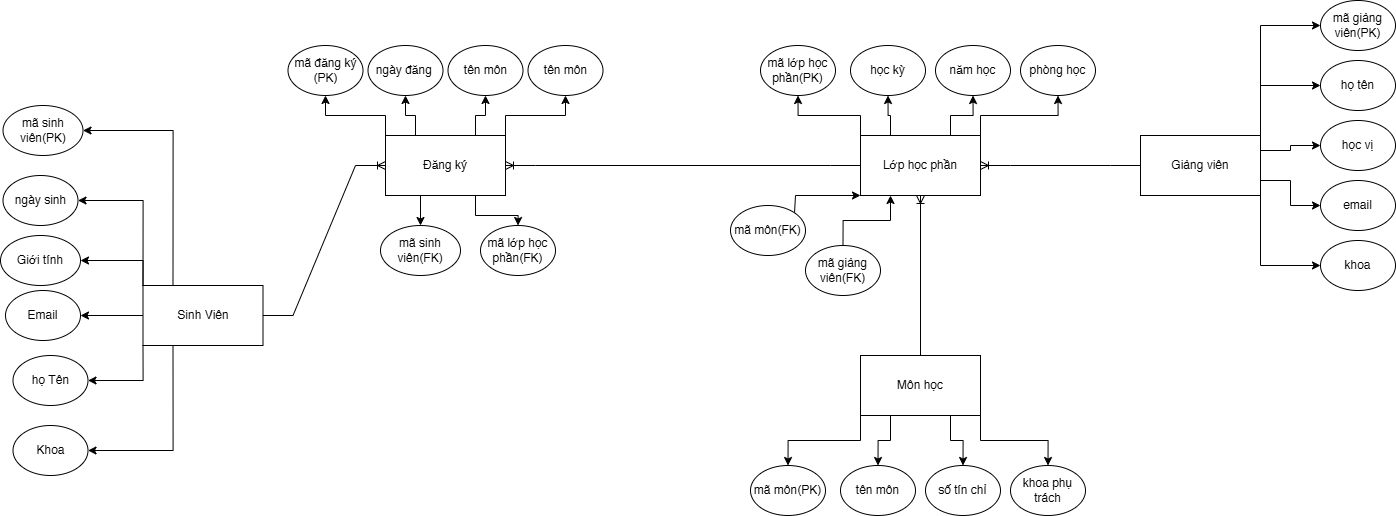

The diagram above was exported from draw.io. Its source (the exported page's mxGraphModel, read from the mxfile embedded in the PNG):
<mxGraphModel dx="2330" dy="2405" grid="1" gridSize="10" guides="1" tooltips="1" connect="1" arrows="1" fold="1" page="1" pageScale="1" pageWidth="827" pageHeight="1169" math="0" shadow="0">
  <root>
    <mxCell id="0" />
    <mxCell id="1" parent="0" />
    <mxCell id="dEOe7X9yaFLj3AzYkUf6-6" edge="1" parent="1" source="JMbSXAPE9ewxUDT5K2EU-1" style="edgeStyle=orthogonalEdgeStyle;rounded=0;orthogonalLoop=1;jettySize=auto;html=1;exitX=0;exitY=0;exitDx=0;exitDy=0;entryX=1;entryY=0.5;entryDx=0;entryDy=0;" target="JMbSXAPE9ewxUDT5K2EU-6">
      <mxGeometry relative="1" as="geometry" />
    </mxCell>
    <mxCell id="dEOe7X9yaFLj3AzYkUf6-7" edge="1" parent="1" source="JMbSXAPE9ewxUDT5K2EU-1" style="edgeStyle=orthogonalEdgeStyle;rounded=0;orthogonalLoop=1;jettySize=auto;html=1;exitX=0;exitY=0.5;exitDx=0;exitDy=0;entryX=1;entryY=0.5;entryDx=0;entryDy=0;" target="JMbSXAPE9ewxUDT5K2EU-7">
      <mxGeometry relative="1" as="geometry" />
    </mxCell>
    <mxCell id="dEOe7X9yaFLj3AzYkUf6-8" edge="1" parent="1" source="JMbSXAPE9ewxUDT5K2EU-1" style="edgeStyle=orthogonalEdgeStyle;rounded=0;orthogonalLoop=1;jettySize=auto;html=1;exitX=0;exitY=1;exitDx=0;exitDy=0;entryX=1;entryY=0.5;entryDx=0;entryDy=0;" target="JMbSXAPE9ewxUDT5K2EU-8">
      <mxGeometry relative="1" as="geometry" />
    </mxCell>
    <mxCell id="dEOe7X9yaFLj3AzYkUf6-14" edge="1" parent="1" source="JMbSXAPE9ewxUDT5K2EU-1" style="edgeStyle=orthogonalEdgeStyle;rounded=0;orthogonalLoop=1;jettySize=auto;html=1;exitX=0.25;exitY=1;exitDx=0;exitDy=0;entryX=1;entryY=0.5;entryDx=0;entryDy=0;" target="dEOe7X9yaFLj3AzYkUf6-2">
      <mxGeometry relative="1" as="geometry" />
    </mxCell>
    <mxCell id="JbWHDDQhIwEJwsUiUkds-1" edge="1" parent="1" source="JMbSXAPE9ewxUDT5K2EU-1" style="edgeStyle=orthogonalEdgeStyle;rounded=0;orthogonalLoop=1;jettySize=auto;html=1;exitX=0;exitY=0;exitDx=0;exitDy=0;entryX=1;entryY=0.5;entryDx=0;entryDy=0;" target="JMbSXAPE9ewxUDT5K2EU-10">
      <mxGeometry relative="1" as="geometry" />
    </mxCell>
    <mxCell id="JbWHDDQhIwEJwsUiUkds-2" edge="1" parent="1" source="JMbSXAPE9ewxUDT5K2EU-1" style="edgeStyle=orthogonalEdgeStyle;rounded=0;orthogonalLoop=1;jettySize=auto;html=1;exitX=0.25;exitY=0;exitDx=0;exitDy=0;entryX=1;entryY=0.5;entryDx=0;entryDy=0;" target="JMbSXAPE9ewxUDT5K2EU-5">
      <mxGeometry relative="1" as="geometry" />
    </mxCell>
    <mxCell id="JMbSXAPE9ewxUDT5K2EU-1" parent="1" style="rounded=0;whiteSpace=wrap;html=1;" value="Sinh Viên" vertex="1">
      <mxGeometry height="60" width="120" x="142.5" y="160" as="geometry" />
    </mxCell>
    <mxCell id="JbWHDDQhIwEJwsUiUkds-10" edge="1" parent="1" source="JMbSXAPE9ewxUDT5K2EU-2" style="edgeStyle=orthogonalEdgeStyle;rounded=0;orthogonalLoop=1;jettySize=auto;html=1;exitX=0;exitY=1;exitDx=0;exitDy=0;" target="JbWHDDQhIwEJwsUiUkds-4">
      <mxGeometry relative="1" as="geometry" />
    </mxCell>
    <mxCell id="JbWHDDQhIwEJwsUiUkds-11" edge="1" parent="1" source="JMbSXAPE9ewxUDT5K2EU-2" style="edgeStyle=orthogonalEdgeStyle;rounded=0;orthogonalLoop=1;jettySize=auto;html=1;exitX=0.25;exitY=1;exitDx=0;exitDy=0;" target="JbWHDDQhIwEJwsUiUkds-7">
      <mxGeometry relative="1" as="geometry" />
    </mxCell>
    <mxCell id="JbWHDDQhIwEJwsUiUkds-12" edge="1" parent="1" source="JMbSXAPE9ewxUDT5K2EU-2" style="edgeStyle=orthogonalEdgeStyle;rounded=0;orthogonalLoop=1;jettySize=auto;html=1;exitX=0.75;exitY=1;exitDx=0;exitDy=0;entryX=0.5;entryY=0;entryDx=0;entryDy=0;" target="JbWHDDQhIwEJwsUiUkds-8">
      <mxGeometry relative="1" as="geometry" />
    </mxCell>
    <mxCell id="JbWHDDQhIwEJwsUiUkds-13" edge="1" parent="1" source="JMbSXAPE9ewxUDT5K2EU-2" style="edgeStyle=orthogonalEdgeStyle;rounded=0;orthogonalLoop=1;jettySize=auto;html=1;exitX=1;exitY=1;exitDx=0;exitDy=0;entryX=0.5;entryY=0;entryDx=0;entryDy=0;" target="JbWHDDQhIwEJwsUiUkds-9">
      <mxGeometry relative="1" as="geometry" />
    </mxCell>
    <mxCell id="JMbSXAPE9ewxUDT5K2EU-2" parent="1" style="rounded=0;whiteSpace=wrap;html=1;" value="Môn học" vertex="1">
      <mxGeometry height="60" width="120" x="860" y="230" as="geometry" />
    </mxCell>
    <mxCell id="JbWHDDQhIwEJwsUiUkds-37" edge="1" parent="1" source="JMbSXAPE9ewxUDT5K2EU-3" style="edgeStyle=orthogonalEdgeStyle;rounded=0;orthogonalLoop=1;jettySize=auto;html=1;exitX=1;exitY=0;exitDx=0;exitDy=0;entryX=0;entryY=0.5;entryDx=0;entryDy=0;" target="JbWHDDQhIwEJwsUiUkds-32">
      <mxGeometry relative="1" as="geometry" />
    </mxCell>
    <mxCell id="JbWHDDQhIwEJwsUiUkds-38" edge="1" parent="1" source="JMbSXAPE9ewxUDT5K2EU-3" style="edgeStyle=orthogonalEdgeStyle;rounded=0;orthogonalLoop=1;jettySize=auto;html=1;exitX=1;exitY=0;exitDx=0;exitDy=0;entryX=0;entryY=0.5;entryDx=0;entryDy=0;" target="JbWHDDQhIwEJwsUiUkds-33">
      <mxGeometry relative="1" as="geometry" />
    </mxCell>
    <mxCell id="JbWHDDQhIwEJwsUiUkds-40" edge="1" parent="1" source="JMbSXAPE9ewxUDT5K2EU-3" style="edgeStyle=orthogonalEdgeStyle;rounded=0;orthogonalLoop=1;jettySize=auto;html=1;exitX=1;exitY=0.25;exitDx=0;exitDy=0;entryX=0;entryY=0.5;entryDx=0;entryDy=0;" target="JbWHDDQhIwEJwsUiUkds-34">
      <mxGeometry relative="1" as="geometry" />
    </mxCell>
    <mxCell id="JbWHDDQhIwEJwsUiUkds-42" edge="1" parent="1" source="JMbSXAPE9ewxUDT5K2EU-3" style="edgeStyle=orthogonalEdgeStyle;rounded=0;orthogonalLoop=1;jettySize=auto;html=1;exitX=1;exitY=1;exitDx=0;exitDy=0;entryX=0;entryY=0.5;entryDx=0;entryDy=0;" target="JbWHDDQhIwEJwsUiUkds-36">
      <mxGeometry relative="1" as="geometry" />
    </mxCell>
    <mxCell id="JbWHDDQhIwEJwsUiUkds-43" edge="1" parent="1" source="JMbSXAPE9ewxUDT5K2EU-3" style="edgeStyle=orthogonalEdgeStyle;rounded=0;orthogonalLoop=1;jettySize=auto;html=1;exitX=1;exitY=0.75;exitDx=0;exitDy=0;entryX=0;entryY=0.5;entryDx=0;entryDy=0;" target="JbWHDDQhIwEJwsUiUkds-35">
      <mxGeometry relative="1" as="geometry" />
    </mxCell>
    <mxCell id="JMbSXAPE9ewxUDT5K2EU-3" parent="1" style="rounded=0;whiteSpace=wrap;html=1;" value="Giảng viên" vertex="1">
      <mxGeometry height="60" width="120" x="1140" y="10" as="geometry" />
    </mxCell>
    <mxCell id="JbWHDDQhIwEJwsUiUkds-16" edge="1" parent="1" source="JMbSXAPE9ewxUDT5K2EU-4" style="edgeStyle=orthogonalEdgeStyle;rounded=0;orthogonalLoop=1;jettySize=auto;html=1;exitX=0;exitY=0;exitDx=0;exitDy=0;entryX=0.5;entryY=1;entryDx=0;entryDy=0;" target="dEOe7X9yaFLj3AzYkUf6-10">
      <mxGeometry relative="1" as="geometry" />
    </mxCell>
    <mxCell id="JbWHDDQhIwEJwsUiUkds-17" edge="1" parent="1" source="JMbSXAPE9ewxUDT5K2EU-4" style="edgeStyle=orthogonalEdgeStyle;rounded=0;orthogonalLoop=1;jettySize=auto;html=1;exitX=0.25;exitY=0;exitDx=0;exitDy=0;entryX=0.5;entryY=1;entryDx=0;entryDy=0;" target="dEOe7X9yaFLj3AzYkUf6-11">
      <mxGeometry relative="1" as="geometry" />
    </mxCell>
    <mxCell id="JbWHDDQhIwEJwsUiUkds-18" edge="1" parent="1" source="JMbSXAPE9ewxUDT5K2EU-4" style="edgeStyle=orthogonalEdgeStyle;rounded=0;orthogonalLoop=1;jettySize=auto;html=1;exitX=0.75;exitY=0;exitDx=0;exitDy=0;entryX=0.5;entryY=1;entryDx=0;entryDy=0;" target="dEOe7X9yaFLj3AzYkUf6-13">
      <mxGeometry relative="1" as="geometry" />
    </mxCell>
    <mxCell id="JbWHDDQhIwEJwsUiUkds-19" edge="1" parent="1" source="JMbSXAPE9ewxUDT5K2EU-4" style="edgeStyle=orthogonalEdgeStyle;rounded=0;orthogonalLoop=1;jettySize=auto;html=1;exitX=1;exitY=0;exitDx=0;exitDy=0;entryX=0.5;entryY=1;entryDx=0;entryDy=0;" target="dEOe7X9yaFLj3AzYkUf6-12">
      <mxGeometry relative="1" as="geometry" />
    </mxCell>
    <mxCell id="JMbSXAPE9ewxUDT5K2EU-4" parent="1" style="rounded=0;whiteSpace=wrap;html=1;" value="Lớp học phần" vertex="1">
      <mxGeometry height="60" width="120" x="860" y="10" as="geometry" />
    </mxCell>
    <mxCell id="JMbSXAPE9ewxUDT5K2EU-5" parent="1" style="ellipse;whiteSpace=wrap;html=1;" value="mã sinh viên(PK)" vertex="1">
      <mxGeometry height="50" width="80" x="2.5" y="-20" as="geometry" />
    </mxCell>
    <mxCell id="JMbSXAPE9ewxUDT5K2EU-6" parent="1" style="ellipse;whiteSpace=wrap;html=1;" value="Giới tính" vertex="1">
      <mxGeometry height="50" width="80" y="110" as="geometry" />
    </mxCell>
    <mxCell id="JMbSXAPE9ewxUDT5K2EU-7" parent="1" style="ellipse;whiteSpace=wrap;html=1;" value="Email" vertex="1">
      <mxGeometry height="50" width="75" x="5" y="165" as="geometry" />
    </mxCell>
    <mxCell id="JMbSXAPE9ewxUDT5K2EU-8" parent="1" style="ellipse;whiteSpace=wrap;html=1;" value="họ Tên" vertex="1">
      <mxGeometry height="50" width="75" x="12.5" y="230" as="geometry" />
    </mxCell>
    <mxCell id="JMbSXAPE9ewxUDT5K2EU-10" parent="1" style="ellipse;whiteSpace=wrap;html=1;" value="ngày sinh" vertex="1">
      <mxGeometry height="50" width="75" x="2.5" y="50" as="geometry" />
    </mxCell>
    <mxCell id="dEOe7X9yaFLj3AzYkUf6-2" parent="1" style="ellipse;whiteSpace=wrap;html=1;" value="Khoa" vertex="1">
      <mxGeometry height="50" width="75" x="12.5" y="300" as="geometry" />
    </mxCell>
    <mxCell id="dEOe7X9yaFLj3AzYkUf6-10" parent="1" style="ellipse;whiteSpace=wrap;html=1;" value="mã lớp học phần(PK)" vertex="1">
      <mxGeometry height="50" width="75" x="760" y="-80" as="geometry" />
    </mxCell>
    <mxCell id="dEOe7X9yaFLj3AzYkUf6-11" parent="1" style="ellipse;whiteSpace=wrap;html=1;" value="học kỳ" vertex="1">
      <mxGeometry height="50" width="75" x="850" y="-80" as="geometry" />
    </mxCell>
    <mxCell id="dEOe7X9yaFLj3AzYkUf6-12" parent="1" style="ellipse;whiteSpace=wrap;html=1;" value="phòng học" vertex="1">
      <mxGeometry height="50" width="75" x="1020" y="-80" as="geometry" />
    </mxCell>
    <mxCell id="dEOe7X9yaFLj3AzYkUf6-13" parent="1" style="ellipse;whiteSpace=wrap;html=1;" value="năm học" vertex="1">
      <mxGeometry height="50" width="75" x="935" y="-80" as="geometry" />
    </mxCell>
    <mxCell id="JbWHDDQhIwEJwsUiUkds-4" parent="1" style="ellipse;whiteSpace=wrap;html=1;" value="mã môn(PK)" vertex="1">
      <mxGeometry height="50" width="75" x="750" y="340" as="geometry" />
    </mxCell>
    <mxCell id="JbWHDDQhIwEJwsUiUkds-7" parent="1" style="ellipse;whiteSpace=wrap;html=1;" value="tên môn" vertex="1">
      <mxGeometry height="50" width="75" x="840" y="340" as="geometry" />
    </mxCell>
    <mxCell id="JbWHDDQhIwEJwsUiUkds-8" parent="1" style="ellipse;whiteSpace=wrap;html=1;" value="số tín chỉ" vertex="1">
      <mxGeometry height="50" width="75" x="925" y="340" as="geometry" />
    </mxCell>
    <mxCell id="JbWHDDQhIwEJwsUiUkds-9" parent="1" style="ellipse;whiteSpace=wrap;html=1;" value="khoa phụ trách" vertex="1">
      <mxGeometry height="50" width="75" x="1010" y="340" as="geometry" />
    </mxCell>
    <mxCell id="JbWHDDQhIwEJwsUiUkds-25" edge="1" parent="1" source="JbWHDDQhIwEJwsUiUkds-20" style="edgeStyle=orthogonalEdgeStyle;rounded=0;orthogonalLoop=1;jettySize=auto;html=1;exitX=0;exitY=0;exitDx=0;exitDy=0;entryX=0.5;entryY=1;entryDx=0;entryDy=0;" target="JbWHDDQhIwEJwsUiUkds-21">
      <mxGeometry relative="1" as="geometry" />
    </mxCell>
    <mxCell id="JbWHDDQhIwEJwsUiUkds-26" edge="1" parent="1" source="JbWHDDQhIwEJwsUiUkds-20" style="edgeStyle=orthogonalEdgeStyle;rounded=0;orthogonalLoop=1;jettySize=auto;html=1;exitX=0.25;exitY=0;exitDx=0;exitDy=0;entryX=0.5;entryY=1;entryDx=0;entryDy=0;" target="JbWHDDQhIwEJwsUiUkds-22">
      <mxGeometry relative="1" as="geometry" />
    </mxCell>
    <mxCell id="JbWHDDQhIwEJwsUiUkds-27" edge="1" parent="1" source="JbWHDDQhIwEJwsUiUkds-20" style="edgeStyle=orthogonalEdgeStyle;rounded=0;orthogonalLoop=1;jettySize=auto;html=1;exitX=0.75;exitY=0;exitDx=0;exitDy=0;entryX=0.5;entryY=1;entryDx=0;entryDy=0;" target="JbWHDDQhIwEJwsUiUkds-23">
      <mxGeometry relative="1" as="geometry" />
    </mxCell>
    <mxCell id="JbWHDDQhIwEJwsUiUkds-28" edge="1" parent="1" source="JbWHDDQhIwEJwsUiUkds-20" style="edgeStyle=orthogonalEdgeStyle;rounded=0;orthogonalLoop=1;jettySize=auto;html=1;exitX=1;exitY=0;exitDx=0;exitDy=0;entryX=0.5;entryY=1;entryDx=0;entryDy=0;" target="JbWHDDQhIwEJwsUiUkds-24">
      <mxGeometry relative="1" as="geometry" />
    </mxCell>
    <mxCell id="s3wfp-CIP6SwZX_5pNZB-4" edge="1" parent="1" source="JbWHDDQhIwEJwsUiUkds-20" style="edgeStyle=orthogonalEdgeStyle;rounded=0;orthogonalLoop=1;jettySize=auto;html=1;exitX=0.25;exitY=1;exitDx=0;exitDy=0;entryX=0.5;entryY=0;entryDx=0;entryDy=0;" target="s3wfp-CIP6SwZX_5pNZB-2">
      <mxGeometry relative="1" as="geometry" />
    </mxCell>
    <mxCell id="s3wfp-CIP6SwZX_5pNZB-5" edge="1" parent="1" source="JbWHDDQhIwEJwsUiUkds-20" style="edgeStyle=orthogonalEdgeStyle;rounded=0;orthogonalLoop=1;jettySize=auto;html=1;exitX=0.75;exitY=1;exitDx=0;exitDy=0;entryX=0.5;entryY=0;entryDx=0;entryDy=0;" target="s3wfp-CIP6SwZX_5pNZB-3">
      <mxGeometry relative="1" as="geometry" />
    </mxCell>
    <mxCell id="JbWHDDQhIwEJwsUiUkds-20" parent="1" style="rounded=0;whiteSpace=wrap;html=1;" value="Đăng ký" vertex="1">
      <mxGeometry height="60" width="120" x="385" y="10" as="geometry" />
    </mxCell>
    <mxCell id="JbWHDDQhIwEJwsUiUkds-21" parent="1" style="ellipse;whiteSpace=wrap;html=1;" value="mã đăng ký (PK)" vertex="1">
      <mxGeometry height="50" width="75" x="287.5" y="-80" as="geometry" />
    </mxCell>
    <mxCell id="JbWHDDQhIwEJwsUiUkds-22" parent="1" style="ellipse;whiteSpace=wrap;html=1;" value="ngày đăng&amp;nbsp;" vertex="1">
      <mxGeometry height="50" width="75" x="367.5" y="-80" as="geometry" />
    </mxCell>
    <mxCell id="JbWHDDQhIwEJwsUiUkds-23" parent="1" style="ellipse;whiteSpace=wrap;html=1;" value="tên môn" vertex="1">
      <mxGeometry height="50" width="75" x="447.5" y="-80" as="geometry" />
    </mxCell>
    <mxCell id="JbWHDDQhIwEJwsUiUkds-24" parent="1" style="ellipse;whiteSpace=wrap;html=1;" value="tên môn" vertex="1">
      <mxGeometry height="50" width="75" x="527.5" y="-80" as="geometry" />
    </mxCell>
    <mxCell id="JbWHDDQhIwEJwsUiUkds-31" edge="1" parent="1" source="JMbSXAPE9ewxUDT5K2EU-3" style="edgeStyle=entityRelationEdgeStyle;fontSize=12;html=1;endArrow=ERoneToMany;rounded=0;entryX=1;entryY=0.5;entryDx=0;entryDy=0;exitX=0;exitY=0.5;exitDx=0;exitDy=0;" target="JMbSXAPE9ewxUDT5K2EU-4" value="">
      <mxGeometry height="100" relative="1" width="100" as="geometry">
        <mxPoint x="620" y="210" as="sourcePoint" />
        <mxPoint x="720" y="110" as="targetPoint" />
      </mxGeometry>
    </mxCell>
    <mxCell id="JbWHDDQhIwEJwsUiUkds-32" parent="1" style="ellipse;whiteSpace=wrap;html=1;" value="mã giảng viên(PK)" vertex="1">
      <mxGeometry height="50" width="75" x="1320" y="-125" as="geometry" />
    </mxCell>
    <mxCell id="JbWHDDQhIwEJwsUiUkds-33" parent="1" style="ellipse;whiteSpace=wrap;html=1;" value="họ tên" vertex="1">
      <mxGeometry height="50" width="75" x="1320" y="-65" as="geometry" />
    </mxCell>
    <mxCell id="JbWHDDQhIwEJwsUiUkds-34" parent="1" style="ellipse;whiteSpace=wrap;html=1;" value="học vị" vertex="1">
      <mxGeometry height="50" width="75" x="1320" y="-5" as="geometry" />
    </mxCell>
    <mxCell id="JbWHDDQhIwEJwsUiUkds-35" parent="1" style="ellipse;whiteSpace=wrap;html=1;" value="email" vertex="1">
      <mxGeometry height="50" width="75" x="1320" y="55" as="geometry" />
    </mxCell>
    <mxCell id="JbWHDDQhIwEJwsUiUkds-36" parent="1" style="ellipse;whiteSpace=wrap;html=1;" value="khoa" vertex="1">
      <mxGeometry height="50" width="75" x="1320" y="115" as="geometry" />
    </mxCell>
    <mxCell id="JbWHDDQhIwEJwsUiUkds-44" edge="1" parent="1" source="JMbSXAPE9ewxUDT5K2EU-2" style="edgeStyle=orthogonalEdgeStyle;fontSize=12;html=1;endArrow=ERoneToMany;rounded=1;exitX=0.5;exitY=0;exitDx=0;exitDy=0;entryX=0.5;entryY=1;entryDx=0;entryDy=0;" target="JMbSXAPE9ewxUDT5K2EU-4" value="">
      <mxGeometry height="100" relative="1" width="100" as="geometry">
        <mxPoint x="730" y="315" as="sourcePoint" />
        <mxPoint x="910" y="120" as="targetPoint" />
      </mxGeometry>
    </mxCell>
    <mxCell id="JbWHDDQhIwEJwsUiUkds-45" edge="1" parent="1" source="JMbSXAPE9ewxUDT5K2EU-1" style="edgeStyle=entityRelationEdgeStyle;fontSize=12;html=1;endArrow=ERoneToMany;rounded=0;exitX=1;exitY=0.5;exitDx=0;exitDy=0;entryX=0;entryY=0.5;entryDx=0;entryDy=0;" target="JbWHDDQhIwEJwsUiUkds-20" value="">
      <mxGeometry height="100" relative="1" width="100" as="geometry">
        <mxPoint x="620" y="270" as="sourcePoint" />
        <mxPoint x="720" y="170" as="targetPoint" />
      </mxGeometry>
    </mxCell>
    <mxCell id="s3wfp-CIP6SwZX_5pNZB-1" edge="1" parent="1" source="JMbSXAPE9ewxUDT5K2EU-4" style="edgeStyle=entityRelationEdgeStyle;fontSize=12;html=1;endArrow=ERoneToMany;rounded=0;entryX=1;entryY=0.5;entryDx=0;entryDy=0;exitX=0;exitY=0.5;exitDx=0;exitDy=0;" target="JbWHDDQhIwEJwsUiUkds-20" value="">
      <mxGeometry height="100" relative="1" width="100" as="geometry">
        <mxPoint x="660" y="240" as="sourcePoint" />
        <mxPoint x="760" y="140" as="targetPoint" />
      </mxGeometry>
    </mxCell>
    <mxCell id="s3wfp-CIP6SwZX_5pNZB-2" parent="1" style="ellipse;whiteSpace=wrap;html=1;" value="mã sinh viên(FK)" vertex="1">
      <mxGeometry height="50" width="80" x="380" y="100" as="geometry" />
    </mxCell>
    <mxCell id="s3wfp-CIP6SwZX_5pNZB-3" parent="1" style="ellipse;whiteSpace=wrap;html=1;" value="mã lớp học phần(FK)" vertex="1">
      <mxGeometry height="50" width="75" x="480" y="100" as="geometry" />
    </mxCell>
    <mxCell id="s3wfp-CIP6SwZX_5pNZB-8" edge="1" parent="1" source="s3wfp-CIP6SwZX_5pNZB-6" style="edgeStyle=orthogonalEdgeStyle;rounded=0;orthogonalLoop=1;jettySize=auto;html=1;exitX=1;exitY=0;exitDx=0;exitDy=0;entryX=0;entryY=1;entryDx=0;entryDy=0;" target="JMbSXAPE9ewxUDT5K2EU-4">
      <mxGeometry relative="1" as="geometry">
        <Array as="points">
          <mxPoint x="795" y="70" />
        </Array>
      </mxGeometry>
    </mxCell>
    <mxCell id="s3wfp-CIP6SwZX_5pNZB-6" parent="1" style="ellipse;whiteSpace=wrap;html=1;" value="mã môn(FK)" vertex="1">
      <mxGeometry height="50" width="75" x="730" y="80" as="geometry" />
    </mxCell>
    <mxCell id="s3wfp-CIP6SwZX_5pNZB-9" edge="1" parent="1" source="s3wfp-CIP6SwZX_5pNZB-7" style="edgeStyle=orthogonalEdgeStyle;rounded=0;orthogonalLoop=1;jettySize=auto;html=1;exitX=0.5;exitY=0;exitDx=0;exitDy=0;entryX=0.25;entryY=1;entryDx=0;entryDy=0;" target="JMbSXAPE9ewxUDT5K2EU-4">
      <mxGeometry relative="1" as="geometry" />
    </mxCell>
    <mxCell id="s3wfp-CIP6SwZX_5pNZB-7" parent="1" style="ellipse;whiteSpace=wrap;html=1;" value="mã giảng viên(FK)" vertex="1">
      <mxGeometry height="50" width="75" x="805" y="120" as="geometry" />
    </mxCell>
  </root>
</mxGraphModel>